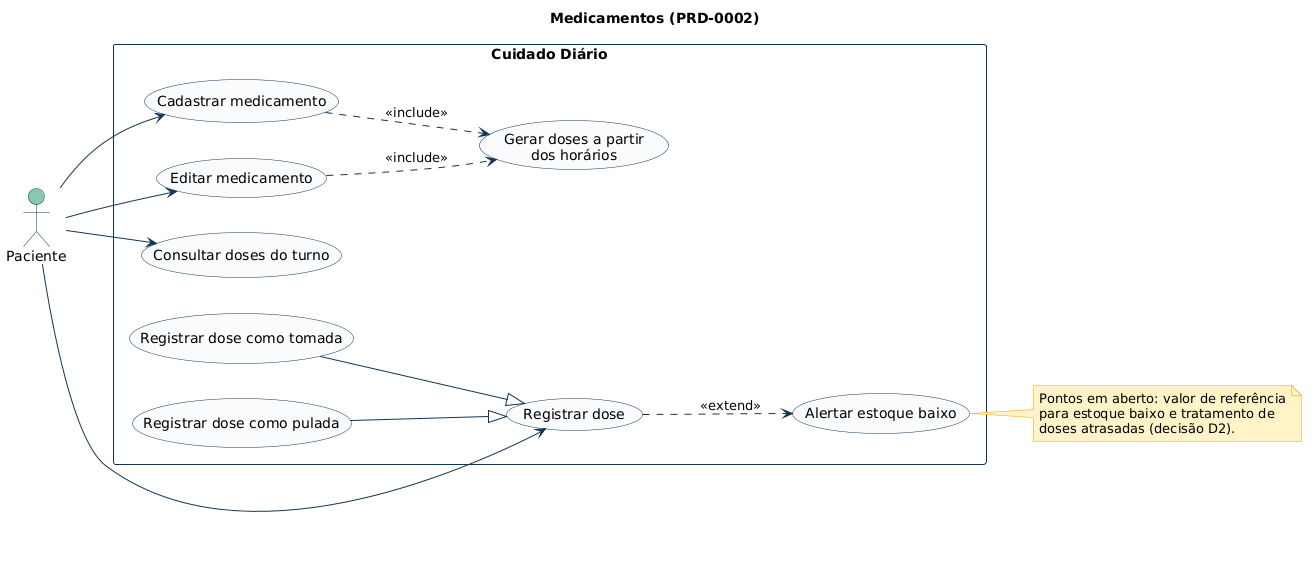

The diagram above was rendered by PlantUML. Its source (embedded in the PNG):
@startuml 02-medicamentos
title Medicamentos (PRD-0002)
skinparam shadowing false
skinparam defaultFontName Arial
skinparam ArrowColor #103557
skinparam actor {
  BackgroundColor #88C6B0
  BorderColor #103557
}
skinparam usecase {
  BackgroundColor #F8FAFC
  BorderColor #103557
}
skinparam rectangle {
  BackgroundColor #FFFFFF
  BorderColor #103557
}
skinparam note {
  BackgroundColor #FEF3C7
  BorderColor #F59E0B
}
left to right direction

actor "Paciente" as P

rectangle "Cuidado Diário" {
  usecase "Cadastrar medicamento" as UC1
  usecase "Editar medicamento" as UC2
  usecase "Consultar doses do turno" as UC3
  usecase "Registrar dose como tomada" as UC4
  usecase "Registrar dose como pulada" as UC5
  usecase "Registrar dose" as UC6
  usecase "Gerar doses a partir\ndos horários" as UC7
  usecase "Alertar estoque baixo" as UC8
}

P --> UC1
P --> UC2
P --> UC3
P --> UC6
UC4 --|> UC6
UC5 --|> UC6
UC1 ..> UC7 : <<include>>
UC2 ..> UC7 : <<include>>
UC6 ..> UC8 : <<extend>>

note right of UC8
  Pontos em aberto: valor de referência
  para estoque baixo e tratamento de
  doses atrasadas (decisão D2).
end note
@enduml